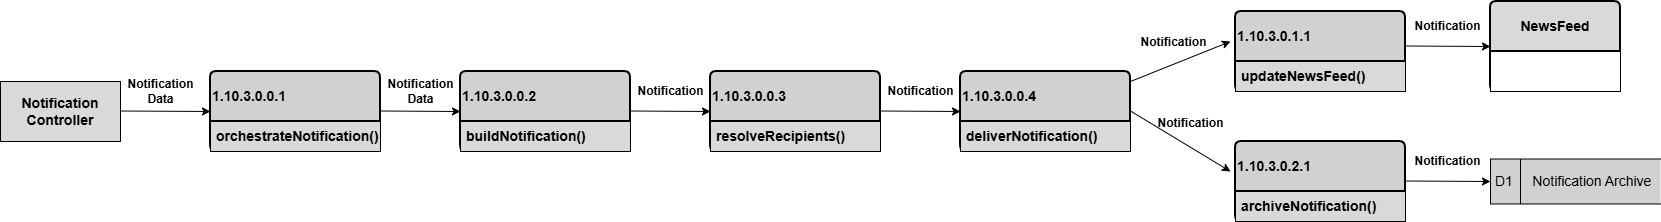

The diagram above was exported from draw.io. Its source (the exported page's mxGraphModel, read from the mxfile embedded in the PNG):
<mxGraphModel dx="860" dy="465" grid="1" gridSize="10" guides="1" tooltips="1" connect="1" arrows="1" fold="1" page="1" pageScale="1" pageWidth="850" pageHeight="1100" math="0" shadow="0">
  <root>
    <mxCell id="0" />
    <mxCell id="1" parent="0" />
    <mxCell id="YLHgmqSmxMARRU4ZeFMx-1" parent="1" style="rounded=0;whiteSpace=wrap;html=1;fontFamily=arial;fontSource=https://fonts.googleapis.com/css?family=arial;fontStyle=1;fontSize=14;fillColor=#D9D9D9;" value="Notification Controller" vertex="1">
      <mxGeometry height="60" width="120" x="40" y="160" as="geometry" />
    </mxCell>
    <mxCell id="YLHgmqSmxMARRU4ZeFMx-6" parent="1" style="html=1;dashed=0;whiteSpace=wrap;shape=mxgraph.dfd.dataStoreID;align=left;spacingLeft=3;points=[[0,0],[0.5,0],[1,0],[0,0.5],[1,0.5],[0,1],[0.5,1],[1,1]];fillColor=#D1D1D1;fontFamily=arial;fontSource=https://fonts.googleapis.com/css?family=arial;" value="&lt;font style=&quot;font-size: 14px;&quot;&gt;D1&amp;nbsp; &amp;nbsp; &amp;nbsp;Notification Archive&lt;/font&gt;" vertex="1">
      <mxGeometry height="45" width="170" x="1530" y="237.5" as="geometry" />
    </mxCell>
    <mxCell id="YLHgmqSmxMARRU4ZeFMx-7" parent="1" style="swimlane;childLayout=stackLayout;horizontal=1;startSize=50;horizontalStack=0;rounded=1;fontSize=14;fontStyle=1;strokeWidth=2;resizeParent=0;resizeLast=1;shadow=0;dashed=0;align=center;arcSize=4;whiteSpace=wrap;html=1;fontFamily=arial;fontSource=https://fonts.googleapis.com/css?family=arial;fillColor=#D9D9D9;perimeterSpacing=0;" value="NewsFeed" vertex="1">
      <mxGeometry height="90" width="130" x="1530" y="80" as="geometry" />
    </mxCell>
    <mxCell id="YLHgmqSmxMARRU4ZeFMx-8" parent="YLHgmqSmxMARRU4ZeFMx-7" style="align=left;strokeColor=default;fillColor=#FFFFFF;spacingLeft=4;spacingRight=4;fontSize=14;verticalAlign=top;resizable=0;rotatable=0;part=1;html=1;whiteSpace=wrap;fontFamily=arial;fontSource=https://fonts.googleapis.com/css?family=arial;fontStyle=1" value="" vertex="1">
      <mxGeometry height="40" width="130" y="50" as="geometry" />
    </mxCell>
    <mxCell id="YLHgmqSmxMARRU4ZeFMx-9" parent="1" style="swimlane;childLayout=stackLayout;horizontal=1;startSize=50;horizontalStack=0;rounded=1;fontSize=14;fontStyle=1;strokeWidth=2;resizeParent=0;resizeLast=1;shadow=0;dashed=0;align=left;arcSize=4;whiteSpace=wrap;html=1;fontFamily=arial;fontSource=https://fonts.googleapis.com/css?family=arial;fillColor=#D1D1D1;" value="1.10.3.0.0.1" vertex="1">
      <mxGeometry height="80" width="170" x="250" y="150" as="geometry" />
    </mxCell>
    <mxCell id="YLHgmqSmxMARRU4ZeFMx-10" parent="YLHgmqSmxMARRU4ZeFMx-9" style="align=left;strokeColor=default;fillColor=#D9D9D9;spacingLeft=4;spacingRight=4;fontSize=14;verticalAlign=top;resizable=0;rotatable=0;part=1;html=1;whiteSpace=wrap;fontFamily=arial;fontSource=https://fonts.googleapis.com/css?family=arial;fontStyle=1" value="orchestrateNotification()" vertex="1">
      <mxGeometry height="30" width="170" y="50" as="geometry" />
    </mxCell>
    <mxCell id="YLHgmqSmxMARRU4ZeFMx-14" parent="1" style="swimlane;childLayout=stackLayout;horizontal=1;startSize=50;horizontalStack=0;rounded=1;fontSize=14;fontStyle=1;strokeWidth=2;resizeParent=0;resizeLast=1;shadow=0;dashed=0;align=left;arcSize=4;whiteSpace=wrap;html=1;fontFamily=arial;fontSource=https://fonts.googleapis.com/css?family=arial;fillColor=#D1D1D1;" value="1.10.3.0.0.2" vertex="1">
      <mxGeometry height="80" width="170" x="500" y="150" as="geometry" />
    </mxCell>
    <mxCell id="YLHgmqSmxMARRU4ZeFMx-15" parent="YLHgmqSmxMARRU4ZeFMx-14" style="align=left;strokeColor=default;fillColor=#D9D9D9;spacingLeft=4;spacingRight=4;fontSize=14;verticalAlign=top;resizable=0;rotatable=0;part=1;html=1;whiteSpace=wrap;fontFamily=arial;fontSource=https://fonts.googleapis.com/css?family=arial;fontStyle=1" value="buildNotification()" vertex="1">
      <mxGeometry height="30" width="170" y="50" as="geometry" />
    </mxCell>
    <mxCell id="YLHgmqSmxMARRU4ZeFMx-16" parent="1" style="swimlane;childLayout=stackLayout;horizontal=1;startSize=50;horizontalStack=0;rounded=1;fontSize=14;fontStyle=1;strokeWidth=2;resizeParent=0;resizeLast=1;shadow=0;dashed=0;align=left;arcSize=4;whiteSpace=wrap;html=1;fontFamily=arial;fontSource=https://fonts.googleapis.com/css?family=arial;fillColor=#D1D1D1;" value="1.10.3.0.0.3" vertex="1">
      <mxGeometry height="80" width="170" x="750" y="150" as="geometry" />
    </mxCell>
    <mxCell id="YLHgmqSmxMARRU4ZeFMx-17" parent="YLHgmqSmxMARRU4ZeFMx-16" style="align=left;strokeColor=default;fillColor=#D9D9D9;spacingLeft=4;spacingRight=4;fontSize=14;verticalAlign=top;resizable=0;rotatable=0;part=1;html=1;whiteSpace=wrap;fontFamily=arial;fontSource=https://fonts.googleapis.com/css?family=arial;fontStyle=1" value="resolveRecipients()" vertex="1">
      <mxGeometry height="30" width="170" y="50" as="geometry" />
    </mxCell>
    <mxCell id="YLHgmqSmxMARRU4ZeFMx-18" parent="1" style="swimlane;childLayout=stackLayout;horizontal=1;startSize=50;horizontalStack=0;rounded=1;fontSize=14;fontStyle=1;strokeWidth=2;resizeParent=0;resizeLast=1;shadow=0;dashed=0;align=left;arcSize=4;whiteSpace=wrap;html=1;fontFamily=arial;fontSource=https://fonts.googleapis.com/css?family=arial;fillColor=#D1D1D1;" value="1.10.3.0.0.4" vertex="1">
      <mxGeometry height="80" width="170" x="1000" y="150" as="geometry" />
    </mxCell>
    <mxCell id="YLHgmqSmxMARRU4ZeFMx-19" parent="YLHgmqSmxMARRU4ZeFMx-18" style="align=left;strokeColor=default;fillColor=#D9D9D9;spacingLeft=4;spacingRight=4;fontSize=14;verticalAlign=top;resizable=0;rotatable=0;part=1;html=1;whiteSpace=wrap;fontFamily=arial;fontSource=https://fonts.googleapis.com/css?family=arial;fontStyle=1" value="deliverNotification()" vertex="1">
      <mxGeometry height="30" width="170" y="50" as="geometry" />
    </mxCell>
    <mxCell id="YLHgmqSmxMARRU4ZeFMx-20" parent="1" style="swimlane;childLayout=stackLayout;horizontal=1;startSize=50;horizontalStack=0;rounded=1;fontSize=14;fontStyle=1;strokeWidth=2;resizeParent=0;resizeLast=1;shadow=0;dashed=0;align=left;arcSize=4;whiteSpace=wrap;html=1;fontFamily=arial;fontSource=https://fonts.googleapis.com/css?family=arial;fillColor=#D1D1D1;" value="1.10.3.0.2.1" vertex="1">
      <mxGeometry height="80" width="170" x="1275" y="220" as="geometry" />
    </mxCell>
    <mxCell id="YLHgmqSmxMARRU4ZeFMx-21" parent="YLHgmqSmxMARRU4ZeFMx-20" style="align=left;strokeColor=default;fillColor=#D9D9D9;spacingLeft=4;spacingRight=4;fontSize=14;verticalAlign=top;resizable=0;rotatable=0;part=1;html=1;whiteSpace=wrap;fontFamily=arial;fontSource=https://fonts.googleapis.com/css?family=arial;fontStyle=1" value="archiveNotification()" vertex="1">
      <mxGeometry height="30" width="170" y="50" as="geometry" />
    </mxCell>
    <mxCell id="YLHgmqSmxMARRU4ZeFMx-24" parent="1" style="swimlane;childLayout=stackLayout;horizontal=1;startSize=50;horizontalStack=0;rounded=1;fontSize=14;fontStyle=1;strokeWidth=2;resizeParent=0;resizeLast=1;shadow=0;dashed=0;align=left;arcSize=4;whiteSpace=wrap;html=1;fontFamily=arial;fontSource=https://fonts.googleapis.com/css?family=arial;fillColor=#D1D1D1;" value="1.10.3.0.1.1" vertex="1">
      <mxGeometry height="80" width="170" x="1275" y="90" as="geometry" />
    </mxCell>
    <mxCell id="YLHgmqSmxMARRU4ZeFMx-25" parent="YLHgmqSmxMARRU4ZeFMx-24" style="align=left;strokeColor=default;fillColor=#D9D9D9;spacingLeft=4;spacingRight=4;fontSize=14;verticalAlign=top;resizable=0;rotatable=0;part=1;html=1;whiteSpace=wrap;fontFamily=arial;fontSource=https://fonts.googleapis.com/css?family=arial;fontStyle=1" value="updateNewsFeed()" vertex="1">
      <mxGeometry height="30" width="170" y="50" as="geometry" />
    </mxCell>
    <mxCell id="YLHgmqSmxMARRU4ZeFMx-29" edge="1" parent="1" style="endArrow=classic;html=1;rounded=0;fontFamily=arial;fontSource=https://fonts.googleapis.com/css?family=arial;fontStyle=1;fontSize=12;labelBackgroundColor=none;entryX=0;entryY=0.5;entryDx=0;entryDy=0;" target="YLHgmqSmxMARRU4ZeFMx-9" value="Notification&lt;div&gt;Data&lt;/div&gt;">
      <mxGeometry height="50" relative="1" width="50" x="-0.1135" y="20" as="geometry">
        <mxPoint as="offset" />
        <mxPoint x="160" y="189.5" as="sourcePoint" />
        <mxPoint x="230" y="189.5" as="targetPoint" />
      </mxGeometry>
    </mxCell>
    <mxCell id="YLHgmqSmxMARRU4ZeFMx-30" edge="1" parent="1" style="endArrow=classic;html=1;rounded=0;fontFamily=arial;fontSource=https://fonts.googleapis.com/css?family=arial;fontStyle=1;fontSize=12;labelBackgroundColor=none;entryX=0;entryY=0.5;entryDx=0;entryDy=0;" target="YLHgmqSmxMARRU4ZeFMx-14" value="Notification&lt;div&gt;Data&lt;/div&gt;">
      <mxGeometry height="50" relative="1" width="50" x="-0.0031" y="20" as="geometry">
        <mxPoint as="offset" />
        <mxPoint x="420" y="189.5" as="sourcePoint" />
        <mxPoint x="490" y="189.5" as="targetPoint" />
      </mxGeometry>
    </mxCell>
    <mxCell id="YLHgmqSmxMARRU4ZeFMx-31" edge="1" parent="1" style="endArrow=classic;html=1;rounded=0;fontFamily=arial;fontSource=https://fonts.googleapis.com/css?family=arial;fontStyle=1;fontSize=12;labelBackgroundColor=none;" value="Notification">
      <mxGeometry height="50" relative="1" width="50" x="-0.0031" y="20" as="geometry">
        <mxPoint as="offset" />
        <mxPoint x="670" y="189.5" as="sourcePoint" />
        <mxPoint x="750" y="190" as="targetPoint" />
      </mxGeometry>
    </mxCell>
    <mxCell id="YLHgmqSmxMARRU4ZeFMx-33" edge="1" parent="1" style="endArrow=classic;html=1;rounded=0;fontFamily=arial;fontSource=https://fonts.googleapis.com/css?family=arial;fontStyle=1;fontSize=12;labelBackgroundColor=none;" value="Notification">
      <mxGeometry height="50" relative="1" width="50" x="-0.0031" y="20" as="geometry">
        <mxPoint as="offset" />
        <mxPoint x="920" y="189.5" as="sourcePoint" />
        <mxPoint x="1000" y="190" as="targetPoint" />
      </mxGeometry>
    </mxCell>
    <mxCell id="YLHgmqSmxMARRU4ZeFMx-34" edge="1" parent="1" style="endArrow=classic;html=1;rounded=0;fontFamily=arial;fontSource=https://fonts.googleapis.com/css?family=arial;fontStyle=1;fontSize=12;labelBackgroundColor=none;" value="Notification">
      <mxGeometry height="50" relative="1" width="50" x="-0.0031" y="20" as="geometry">
        <mxPoint as="offset" />
        <mxPoint x="1170" y="160" as="sourcePoint" />
        <mxPoint x="1270" y="120" as="targetPoint" />
      </mxGeometry>
    </mxCell>
    <mxCell id="YLHgmqSmxMARRU4ZeFMx-35" edge="1" parent="1" style="endArrow=classic;html=1;rounded=0;fontFamily=arial;fontSource=https://fonts.googleapis.com/css?family=arial;fontStyle=1;fontSize=12;labelBackgroundColor=none;" value="Notification">
      <mxGeometry height="50" relative="1" width="50" x="-0.0031" y="20" as="geometry">
        <mxPoint as="offset" />
        <mxPoint x="1170" y="189.5" as="sourcePoint" />
        <mxPoint x="1270" y="250" as="targetPoint" />
      </mxGeometry>
    </mxCell>
    <mxCell id="YLHgmqSmxMARRU4ZeFMx-36" edge="1" parent="1" style="endArrow=classic;html=1;rounded=0;fontFamily=arial;fontSource=https://fonts.googleapis.com/css?family=arial;fontStyle=1;fontSize=12;labelBackgroundColor=none;entryX=0;entryY=0.5;entryDx=0;entryDy=0;" target="YLHgmqSmxMARRU4ZeFMx-6" value="Notification">
      <mxGeometry height="50" relative="1" width="50" x="-0.0031" y="20" as="geometry">
        <mxPoint as="offset" />
        <mxPoint x="1445" y="259.5" as="sourcePoint" />
        <mxPoint x="1525" y="260" as="targetPoint" />
      </mxGeometry>
    </mxCell>
    <mxCell id="YLHgmqSmxMARRU4ZeFMx-37" edge="1" parent="1" style="endArrow=classic;html=1;rounded=0;fontFamily=arial;fontSource=https://fonts.googleapis.com/css?family=arial;fontStyle=1;fontSize=12;labelBackgroundColor=none;entryX=0;entryY=0.5;entryDx=0;entryDy=0;entryPerimeter=0;" target="YLHgmqSmxMARRU4ZeFMx-7" value="Notification">
      <mxGeometry height="50" relative="1" width="50" x="-0.0031" y="20" as="geometry">
        <mxPoint as="offset" />
        <mxPoint x="1445" y="124.5" as="sourcePoint" />
        <mxPoint x="1525" y="125" as="targetPoint" />
      </mxGeometry>
    </mxCell>
  </root>
</mxGraphModel>